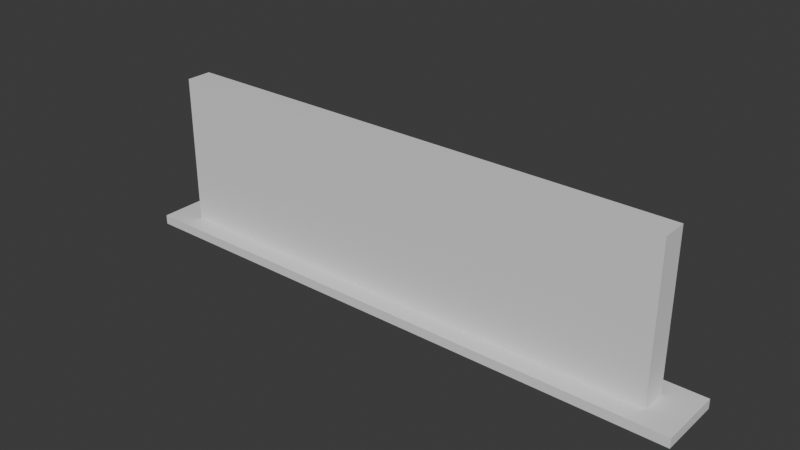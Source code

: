 # Source: outdoor_2.blend  (saved by Blender 4.2.66; exported with 4.5.12 LTS)
import bpy
from mathutils import Matrix  # noqa: F401  (used for matrix-valued properties, if any)

bpy.ops.wm.read_factory_settings(use_empty=True)
scene = bpy.context.scene
scene.name = 'Scene'

# ---- collections
col_collection = bpy.data.collections.new('Collection'); scene.collection.children.link(col_collection)
col_luz = bpy.data.collections.new('luz'); scene.collection.children.link(col_luz)
col_luminaria = bpy.data.collections.new('luminaria'); scene.collection.children.link(col_luminaria)

# ---- materials (node trees are filled in below, after node groups)
mat_material_001 = bpy.data.materials.new('Material.001')
mat_material_001.alpha_threshold = 0.0
mat_material_001.use_transparent_shadow = False
mat_material_001.roughness = 0.5
mat_material_001.line_color = (0.0, 0.0, 0.0, 1.0)

# ---- material node trees
mat_material_001.use_nodes = True; mat_material_001.node_tree.nodes.clear()
_N = mat_material_001.node_tree.nodes; _L = mat_material_001.node_tree.links
n0 = _N.new('ShaderNodeOutputMaterial'); n0.name = 'Material Output'; n0.location = (300, 300)
n1 = _N.new('ShaderNodeBsdfPrincipled'); n1.name = 'Principled BSDF'; n1.location = (10, 300)
n1.inputs[3].default_value = 1.45
_L.new(n1.outputs[0], n0.inputs[0])
n0.is_active_output = True

# ---- world
world_world = bpy.data.worlds.new('World'); scene.world = world_world
world_world.use_nodes = True; world_world.node_tree.nodes.clear()
_N = world_world.node_tree.nodes; _L = world_world.node_tree.links
n0 = _N.new('ShaderNodeOutputWorld'); n0.name = 'World Output'; n0.location = (300, 300)
n1 = _N.new('ShaderNodeBackground'); n1.name = 'Background'; n1.location = (10, 300)
n1.inputs[0].default_value = (0.05088, 0.05088, 0.05088, 1.0)
_L.new(n1.outputs[0], n0.inputs[0])
n0.is_active_output = True
world_world.color = (0.05088, 0.05088, 0.05088)
world_world.sun_shadow_jitter_overblur = 0.0

# ---- meshes
me_cube_002 = bpy.data.meshes.new('Cube.002')
me_cube_002.from_pydata([(7.939, -12.21, 0.2939), (7.939, -12.21, 0.0), (7.939, -14.21, 0.2939), (7.939, -14.21, 0.0), (-8.0, -12.21, 0.2939), (-8.0, -12.21, 0.0), (-8.0, -12.81, 0.0), (7.939, -12.81, 0.2939), (-8.0, -12.81, 0.2939), (7.939, -12.81, 0.0), (-8.0, -13.61, 0.0), (7.939, -13.61, 0.2939), (-8.0, -13.61, 0.2939), (7.939, -13.61, 0.0), (-8.0, -13.61, 4.984), (-8.0, -12.81, 4.984), (7.939, -12.81, 4.984), (7.939, -13.61, 4.984), (-8.0, -14.21, 0.0), (-8.0, -14.21, 0.2939), (8.939, -12.21, 0.2939), (8.939, -12.21, 0.0), (8.939, -14.21, 0.2939), (8.939, -14.21, 0.0), (8.939, -13.61, 0.2939), (8.939, -12.81, 0.0), (8.939, -12.81, 0.2939), (8.939, -13.61, 0.0), (-9.0, -12.21, 0.2939), (-9.0, -12.21, 0.0), (-9.0, -12.81, 0.2939), (-9.0, -12.81, 0.0), (-9.0, -13.61, 0.2939), (-9.0, -13.61, 0.0), (-9.0, -14.21, 0.2939), (-9.0, -14.21, 0.0)], [], [(5, 4, 0, 1), (5, 1, 9, 6), (0, 4, 8, 7), (6, 9, 13, 10), (7, 8, 15, 16), (16, 15, 14, 17), (12, 11, 17, 14), (8, 12, 14, 15), (11, 7, 16, 17), (8, 4, 28, 30), (19, 18, 35, 34), (11, 12, 10, 13, 3, 2), (18, 10, 33, 35), (3, 18, 19, 2), (12, 11, 2, 19), (7, 11, 24, 26), (1, 0, 20, 21), (3, 13, 27, 23), (27, 25, 26, 24), (20, 26, 25, 21), (24, 22, 23, 27), (11, 2, 22, 24), (2, 3, 23, 22), (13, 9, 25, 27), (0, 7, 26, 20), (9, 1, 21, 25), (29, 31, 30, 28), (32, 30, 31, 33), (33, 32, 34, 35), (6, 10, 33, 31), (4, 5, 29, 28), (12, 8, 30, 32), (12, 19, 34, 32), (5, 6, 31, 29)])
_uv = me_cube_002.uv_layers.new(name='UVMap')
_uv.uv.foreach_set('vector', [0.375, 0.25, 0.625, 0.25, 0.625, 0.5, 0.375, 0.5, 0.125, 0.5, 0.375, 0.5, 0.375, 0.5774, 0.125, 0.5774, 0.625, 0.5, 0.875, 0.5, 0.875, 0.5774, 0.625, 0.5774, 0.125, 0.5774, 0.375, 0.5774, 0.375, 0.6637, 0.125, 0.6637, 0.625, 0.5774, 0.875, 0.5774, 0.875, 0.5774, 0.625, 0.5774, 0.625, 0.5774, 0.875, 0.5774, 0.875, 0.6637, 0.625, 0.6637, 0.875, 0.6637, 0.625, 0.6637, 0.625, 0.6637, 0.875, 0.6637, 0.625, 0.1726, 0.625, 0.08631, 0.625, 0.08631, 0.625, 0.1726, 0.625, 0.6637, 0.625, 0.5774, 0.625, 0.5774, 0.625, 0.6637, 0.875, 0.5774, 0.875, 0.5, 0.875, 0.5, 0.875, 0.5774, 0.625, 0.08631, 0.125, 0.6637, 0.125, 0.6637, 0.625, 0.08631, 0.625, 0.6637, 0.625, 0.08631, 0.125, 0.6637, 0.375, 0.6637, 0.375, 0.75, 0.625, 0.75, 0.0, 0.0, 0.0, 0.0, 0.0, 0.0, 0.0, 0.0, 0.375, 0.75, 0.125, 0.6637, 0.625, 0.08631, 0.625, 0.75, 0.0, 0.0, 0.0, 0.0, 0.0, 0.0, 0.0, 0.0, 0.625, 0.5774, 0.625, 0.6637, 0.625, 0.6637, 0.625, 0.5774, 0.375, 0.5, 0.625, 0.5, 0.625, 0.5, 0.375, 0.5, 0.375, 0.75, 0.375, 0.6637, 0.375, 0.6637, 0.375, 0.75, 0.375, 0.6637, 0.375, 0.5774, 0.625, 0.5774, 0.625, 0.6637, 0.625, 0.5, 0.625, 0.5774, 0.375, 0.5774, 0.375, 0.5, 0.0, 0.0, 0.0, 0.0, 0.0, 0.0, 0.0, 0.0, 0.0, 0.0, 0.0, 0.0, 0.0, 0.0, 0.0, 0.0, 0.625, 0.75, 0.375, 0.75, 0.375, 0.75, 0.625, 0.75, 0.375, 0.6637, 0.375, 0.5774, 0.375, 0.5774, 0.375, 0.6637, 0.625, 0.5, 0.625, 0.5774, 0.625, 0.5774, 0.625, 0.5, 0.375, 0.5774, 0.375, 0.5, 0.375, 0.5, 0.375, 0.5774, 0.125, 0.5, 0.125, 0.5774, 0.875, 0.5774, 0.875, 0.5, 0.625, 0.08631, 0.875, 0.5774, 0.125, 0.5774, 0.125, 0.6637, 0.125, 0.6637, 0.625, 0.08631, 0.625, 0.08631, 0.125, 0.6637, 0.125, 0.5774, 0.125, 0.6637, 0.125, 0.6637, 0.125, 0.5774, 0.625, 0.25, 0.375, 0.25, 0.375, 0.25, 0.625, 0.25, 0.625, 0.08631, 0.625, 0.1726, 0.625, 0.1726, 0.625, 0.08631, 0.0, 0.0, 0.0, 0.0, 0.0, 0.0, 0.0, 0.0, 0.125, 0.5, 0.125, 0.5774, 0.125, 0.5774, 0.125, 0.5])
me_cube_002.materials.append(mat_material_001)
me_cube_002.use_mirror_vertex_groups = False
me_cube_002.update()
me_cylinder_007 = bpy.data.meshes.new('Cylinder.007')
me_cylinder_007.from_pydata([(321.0, 93.08, 50.98), (321.0, 90.76, 56.78), (341.6, 90.76, 56.78), (341.6, 93.08, 50.98), (-10.17, 93.05, 51.05), (-10.17, 90.79, 56.7), (9.927, 90.79, 56.7), (9.927, 93.05, 51.05), (155.9, 93.01, 51.15), (155.9, 90.83, 56.61), (175.3, 90.83, 56.61), (175.3, 93.01, 51.15), (226.6, 93.05, 51.06), (226.6, 90.8, 56.69), (246.6, 90.8, 56.69), (246.6, 93.05, 51.06), (84.57, 93.05, 51.06), (84.57, 90.8, 56.69), (104.6, 90.8, 56.69), (104.6, 93.05, 51.06)], [], [(2, 1, 0, 3), (6, 5, 4, 7), (10, 9, 8, 11), (14, 13, 12, 15), (18, 17, 16, 19)])
_uv = me_cylinder_007.uv_layers.new(name='UVMap')
_uv.uv.foreach_set('vector', [0.625, 0.5, 0.875, 0.5, 0.875, 0.75, 0.625, 0.75, 0.625, 0.5, 0.875, 0.5, 0.875, 0.75, 0.625, 0.75, 0.625, 0.5, 0.875, 0.5, 0.875, 0.75, 0.625, 0.75, 0.625, 0.5, 0.875, 0.5, 0.875, 0.75, 0.625, 0.75, 0.625, 0.5, 0.875, 0.5, 0.875, 0.75, 0.625, 0.75])
me_cylinder_007.update()
me_cylinder_006 = bpy.data.meshes.new('Cylinder.006')
me_cylinder_006.from_pydata([(153.9, 97.24, 52.03), (153.9, 92.94, 50.31), (153.9, 94.61, 58.62), (153.9, 90.3, 56.9), (177.3, 97.24, 52.03), (177.3, 92.94, 50.31), (177.3, 94.61, 58.62), (177.3, 90.3, 56.9), (82.86, 97.24, 52.03), (82.86, 92.94, 50.31), (82.86, 94.61, 58.62), (82.86, 90.3, 56.9), (106.3, 97.24, 52.03), (106.3, 92.94, 50.31), (106.3, 94.61, 58.62), (106.3, 90.3, 56.9), (-11.84, 97.24, 52.03), (-11.84, 92.94, 50.31), (-11.84, 94.61, 58.62), (-11.84, 90.3, 56.9), (11.6, 97.24, 52.03), (11.6, 92.94, 50.31), (11.6, 94.61, 58.62), (11.6, 90.3, 56.9), (224.9, 97.24, 52.03), (224.9, 92.94, 50.31), (224.9, 94.61, 58.62), (224.9, 90.3, 56.9), (248.3, 97.24, 52.03), (248.3, 92.94, 50.31), (248.3, 94.61, 58.62), (248.3, 90.3, 56.9), (319.6, 97.24, 52.03), (319.6, 92.94, 50.31), (319.6, 94.61, 58.62), (319.6, 90.3, 56.9), (343.0, 97.24, 52.03), (343.0, 92.94, 50.31), (343.0, 94.61, 58.62), (343.0, 90.3, 56.9), (155.9, 93.01, 51.15), (155.9, 90.83, 56.61), (175.3, 90.83, 56.61), (175.3, 93.01, 51.15), (226.6, 93.05, 51.06), (226.6, 90.8, 56.69), (246.6, 90.8, 56.69), (246.6, 93.05, 51.06), (321.0, 93.08, 50.98), (321.0, 90.76, 56.78), (341.6, 90.76, 56.78), (341.6, 93.08, 50.98), (84.57, 93.05, 51.06), (84.57, 90.8, 56.69), (104.6, 90.8, 56.69), (104.6, 93.05, 51.06), (-11.84, 92.94, 50.31), (-11.84, 90.3, 56.9), (11.6, 90.3, 56.9), (11.6, 92.94, 50.31), (-10.17, 93.05, 51.05), (-10.17, 90.79, 56.7), (9.927, 90.79, 56.7), (9.927, 93.05, 51.05), (153.9, 97.24, 52.03), (153.9, 92.94, 50.31), (153.9, 94.61, 58.62), (153.9, 90.3, 56.9), (177.3, 97.24, 52.03), (177.3, 92.94, 50.31), (177.3, 94.61, 58.62), (177.3, 90.3, 56.9), (82.86, 97.24, 52.03), (82.86, 92.94, 50.31), (82.86, 94.61, 58.62), (82.86, 90.3, 56.9), (106.3, 97.24, 52.03), (106.3, 92.94, 50.31), (106.3, 94.61, 58.62), (106.3, 90.3, 56.9), (-11.84, 97.24, 52.03), (-11.84, 92.94, 50.31), (-11.84, 94.61, 58.62), (-11.84, 90.3, 56.9), (224.9, 97.24, 52.03), (224.9, 92.94, 50.31), (224.9, 94.61, 58.62), (224.9, 90.3, 56.9), (248.3, 97.24, 52.03), (248.3, 92.94, 50.31), (248.3, 94.61, 58.62), (248.3, 90.3, 56.9), (155.9, 93.01, 51.15), (155.9, 90.83, 56.61), (175.3, 90.83, 56.61), (175.3, 93.01, 51.15), (226.6, 93.05, 51.06), (226.6, 90.8, 56.69), (246.6, 90.8, 56.69), (246.6, 93.05, 51.06), (84.57, 93.05, 51.06), (84.57, 90.8, 56.69), (104.6, 90.8, 56.69), (104.6, 93.05, 51.06)], [], [(0, 1, 3, 2), (2, 3, 7, 6), (6, 7, 5, 4), (4, 5, 1, 0), (2, 6, 4, 0), (5, 7, 42, 43), (8, 9, 11, 10), (10, 11, 15, 14), (14, 15, 13, 12), (12, 13, 9, 8), (10, 14, 12, 8), (11, 9, 52, 53), (16, 17, 19, 18), (18, 19, 23, 22), (22, 23, 21, 20), (20, 21, 17, 16), (18, 22, 20, 16), (21, 23, 58, 59), (24, 25, 27, 26), (26, 27, 31, 30), (30, 31, 29, 28), (28, 29, 25, 24), (26, 30, 28, 24), (25, 29, 47, 44), (32, 33, 35, 34), (34, 35, 39, 38), (38, 39, 37, 36), (36, 37, 33, 32), (34, 38, 36, 32), (37, 39, 50, 51), (42, 41, 40, 43), (3, 1, 40, 41), (1, 5, 43, 40), (7, 3, 41, 42), (46, 45, 44, 47), (31, 27, 45, 46), (29, 31, 46, 47), (27, 25, 44, 45), (35, 33, 48, 49), (33, 37, 51, 48), (39, 35, 49, 50), (54, 53, 52, 55), (9, 13, 55, 52), (15, 11, 53, 54), (13, 15, 54, 55), (59, 58, 62, 63), (19, 17, 56, 57), (17, 21, 59, 56), (23, 19, 57, 58), (57, 56, 60, 61), (56, 59, 63, 60), (58, 57, 61, 62), (64, 65, 67, 66), (66, 67, 71, 70), (70, 71, 69, 68), (68, 69, 65, 64), (66, 70, 68, 64), (69, 71, 94, 95), (72, 73, 75, 74), (74, 75, 79, 78), (78, 79, 77, 76), (76, 77, 73, 72), (74, 78, 76, 72), (75, 73, 100, 101), (80, 81, 83, 82), (84, 85, 87, 86), (86, 87, 91, 90), (90, 91, 89, 88), (88, 89, 85, 84), (86, 90, 88, 84), (85, 89, 99, 96), (67, 65, 92, 93), (65, 69, 95, 92), (71, 67, 93, 94), (91, 87, 97, 98), (89, 91, 98, 99), (87, 85, 96, 97), (73, 77, 103, 100), (79, 75, 101, 102), (77, 79, 102, 103)])
_uv = me_cylinder_006.uv_layers.new(name='UVMap')
_uv.uv.foreach_set('vector', [0.375, 0.0, 0.625, 0.0, 0.625, 0.25, 0.375, 0.25, 0.375, 0.25, 0.625, 0.25, 0.625, 0.5, 0.375, 0.5, 0.375, 0.5, 0.625, 0.5, 0.625, 0.75, 0.375, 0.75, 0.375, 0.75, 0.625, 0.75, 0.625, 1.0, 0.375, 1.0, 0.125, 0.5, 0.375, 0.5, 0.375, 0.75, 0.125, 0.75, 0.625, 0.75, 0.625, 0.5, 0.625, 0.5, 0.625, 0.75, 0.375, 0.0, 0.625, 0.0, 0.625, 0.25, 0.375, 0.25, 0.375, 0.25, 0.625, 0.25, 0.625, 0.5, 0.375, 0.5, 0.375, 0.5, 0.625, 0.5, 0.625, 0.75, 0.375, 0.75, 0.375, 0.75, 0.625, 0.75, 0.625, 1.0, 0.375, 1.0, 0.125, 0.5, 0.375, 0.5, 0.375, 0.75, 0.125, 0.75, 0.625, 0.25, 0.625, 0.0, 0.625, 0.0, 0.625, 0.25, 0.375, 0.0, 0.625, 0.0, 0.625, 0.25, 0.375, 0.25, 0.375, 0.25, 0.625, 0.25, 0.625, 0.5, 0.375, 0.5, 0.375, 0.5, 0.625, 0.5, 0.625, 0.75, 0.375, 0.75, 0.375, 0.75, 0.625, 0.75, 0.625, 1.0, 0.375, 1.0, 0.125, 0.5, 0.375, 0.5, 0.375, 0.75, 0.125, 0.75, 0.625, 0.75, 0.625, 0.5, 0.625, 0.5, 0.625, 0.75, 0.375, 0.0, 0.625, 0.0, 0.625, 0.25, 0.375, 0.25, 0.375, 0.25, 0.625, 0.25, 0.625, 0.5, 0.375, 0.5, 0.375, 0.5, 0.625, 0.5, 0.625, 0.75, 0.375, 0.75, 0.375, 0.75, 0.625, 0.75, 0.625, 1.0, 0.375, 1.0, 0.125, 0.5, 0.375, 0.5, 0.375, 0.75, 0.125, 0.75, 0.625, 1.0, 0.625, 0.75, 0.625, 0.75, 0.625, 1.0, 0.375, 0.0, 0.625, 0.0, 0.625, 0.25, 0.375, 0.25, 0.375, 0.25, 0.625, 0.25, 0.625, 0.5, 0.375, 0.5, 0.375, 0.5, 0.625, 0.5, 0.625, 0.75, 0.375, 0.75, 0.375, 0.75, 0.625, 0.75, 0.625, 1.0, 0.375, 1.0, 0.125, 0.5, 0.375, 0.5, 0.375, 0.75, 0.125, 0.75, 0.625, 0.75, 0.625, 0.5, 0.625, 0.5, 0.625, 0.75, 0.625, 0.5, 0.875, 0.5, 0.875, 0.75, 0.625, 0.75, 0.625, 0.25, 0.625, 0.0, 0.625, 0.0, 0.625, 0.25, 0.625, 1.0, 0.625, 0.75, 0.625, 0.75, 0.625, 1.0, 0.625, 0.5, 0.625, 0.25, 0.625, 0.25, 0.625, 0.5, 0.625, 0.5, 0.875, 0.5, 0.875, 0.75, 0.625, 0.75, 0.625, 0.5, 0.625, 0.25, 0.625, 0.25, 0.625, 0.5, 0.625, 0.75, 0.625, 0.5, 0.625, 0.5, 0.625, 0.75, 0.625, 0.25, 0.625, 0.0, 0.625, 0.0, 0.625, 0.25, 0.625, 0.25, 0.625, 0.0, 0.625, 0.0, 0.625, 0.25, 0.625, 1.0, 0.625, 0.75, 0.625, 0.75, 0.625, 1.0, 0.625, 0.5, 0.625, 0.25, 0.625, 0.25, 0.625, 0.5, 0.625, 0.5, 0.875, 0.5, 0.875, 0.75, 0.625, 0.75, 0.625, 1.0, 0.625, 0.75, 0.625, 0.75, 0.625, 1.0, 0.625, 0.5, 0.625, 0.25, 0.625, 0.25, 0.625, 0.5, 0.625, 0.75, 0.625, 0.5, 0.625, 0.5, 0.625, 0.75, 0.625, 0.75, 0.625, 0.5, 0.625, 0.5, 0.625, 0.75, 0.625, 0.25, 0.625, 0.0, 0.625, 0.0, 0.625, 0.25, 0.625, 1.0, 0.625, 0.75, 0.625, 0.75, 0.625, 1.0, 0.625, 0.5, 0.625, 0.25, 0.625, 0.25, 0.625, 0.5, 0.625, 0.25, 0.625, 0.0, 0.625, 0.0, 0.625, 0.25, 0.625, 1.0, 0.625, 0.75, 0.625, 0.75, 0.625, 1.0, 0.625, 0.5, 0.625, 0.25, 0.625, 0.25, 0.625, 0.5, 0.375, 0.0, 0.625, 0.0, 0.625, 0.25, 0.375, 0.25, 0.375, 0.25, 0.625, 0.25, 0.625, 0.5, 0.375, 0.5, 0.375, 0.5, 0.625, 0.5, 0.625, 0.75, 0.375, 0.75, 0.375, 0.75, 0.625, 0.75, 0.625, 1.0, 0.375, 1.0, 0.125, 0.5, 0.375, 0.5, 0.375, 0.75, 0.125, 0.75, 0.625, 0.75, 0.625, 0.5, 0.625, 0.5, 0.625, 0.75, 0.375, 0.0, 0.625, 0.0, 0.625, 0.25, 0.375, 0.25, 0.375, 0.25, 0.625, 0.25, 0.625, 0.5, 0.375, 0.5, 0.375, 0.5, 0.625, 0.5, 0.625, 0.75, 0.375, 0.75, 0.375, 0.75, 0.625, 0.75, 0.625, 1.0, 0.375, 1.0, 0.125, 0.5, 0.375, 0.5, 0.375, 0.75, 0.125, 0.75, 0.625, 0.25, 0.625, 0.0, 0.625, 0.0, 0.625, 0.25, 0.375, 0.0, 0.625, 0.0, 0.625, 0.25, 0.375, 0.25, 0.375, 0.0, 0.625, 0.0, 0.625, 0.25, 0.375, 0.25, 0.375, 0.25, 0.625, 0.25, 0.625, 0.5, 0.375, 0.5, 0.375, 0.5, 0.625, 0.5, 0.625, 0.75, 0.375, 0.75, 0.375, 0.75, 0.625, 0.75, 0.625, 1.0, 0.375, 1.0, 0.125, 0.5, 0.375, 0.5, 0.375, 0.75, 0.125, 0.75, 0.625, 1.0, 0.625, 0.75, 0.625, 0.75, 0.625, 1.0, 0.625, 0.25, 0.625, 0.0, 0.625, 0.0, 0.625, 0.25, 0.625, 1.0, 0.625, 0.75, 0.625, 0.75, 0.625, 1.0, 0.625, 0.5, 0.625, 0.25, 0.625, 0.25, 0.625, 0.5, 0.625, 0.5, 0.625, 0.25, 0.625, 0.25, 0.625, 0.5, 0.625, 0.75, 0.625, 0.5, 0.625, 0.5, 0.625, 0.75, 0.625, 0.25, 0.625, 0.0, 0.625, 0.0, 0.625, 0.25, 0.625, 1.0, 0.625, 0.75, 0.625, 0.75, 0.625, 1.0, 0.625, 0.5, 0.625, 0.25, 0.625, 0.25, 0.625, 0.5, 0.625, 0.75, 0.625, 0.5, 0.625, 0.5, 0.625, 0.75])
me_cylinder_006.update()

# ---- objects
ob_cube_002 = bpy.data.objects.new('Cube.002', me_cube_002)
ob_cylinder_007 = bpy.data.objects.new('Cylinder.007', me_cylinder_007)
ob_cylinder_006 = bpy.data.objects.new('Cylinder.006', me_cylinder_006)

# ---- transforms, parenting, visibility, modifiers, constraints
ob_cube_002.location = (0.0, 0.0, 0.0)
ob_cube_002.lock_rotations_4d = False
ob_cube_002.empty_display_type = 'ARROWS'
ob_cube_002.lineart.crease_threshold = 0.0
ob_cylinder_007.location = (-7.0, -15.57, 3.651)
ob_cylinder_007.rotation_euler = (-1.339, -0.0, 0.0)
ob_cylinder_007.scale = (0.04224, 0.04224, 0.04224)
ob_cylinder_006.location = (-7.0, -15.57, 3.651)
ob_cylinder_006.rotation_euler = (-1.339, -0.0, 0.0)
ob_cylinder_006.scale = (0.04224, 0.04224, 0.04224)

# ---- collection membership
col_collection.objects.link(ob_cube_002)
col_luz.objects.link(ob_cylinder_007)
col_luminaria.objects.link(ob_cylinder_006)

# ---- scene / render settings (as saved in the file)
scene.frame_start = 1; scene.frame_end = 250; scene.frame_set(1)
scene.render.engine = 'BLENDER_EEVEE_NEXT'
bpy.context.view_layer.update()

# ---- added for rendering (the .blend has no active camera and no usable light): camera, sun
cam_auto = bpy.data.cameras.new('AutoCamera')
cam_auto.lens = 50.0
cam_auto.sensor_width = 36.0
cam_auto.clip_end = 1000.0
ob_auto_camera = bpy.data.objects.new('AutoCamera', cam_auto)
scene.collection.objects.link(ob_auto_camera)
ob_auto_camera.location = (17.295, -34.0031, 16.3524)
ob_auto_camera.rotation_euler = (1.09748, -7.21219e-08, 0.694738)
scene.camera = ob_auto_camera
light_auto_sun = bpy.data.lights.new('AutoSun', 'SUN')
light_auto_sun.energy = 3.0
light_auto_sun.angle = 0.0523599
ob_auto_sun = bpy.data.objects.new('AutoSun', light_auto_sun)
scene.collection.objects.link(ob_auto_sun)
ob_auto_sun.rotation_euler = (0.872665, 0.174533, 0.523599)
bpy.context.view_layer.update()
